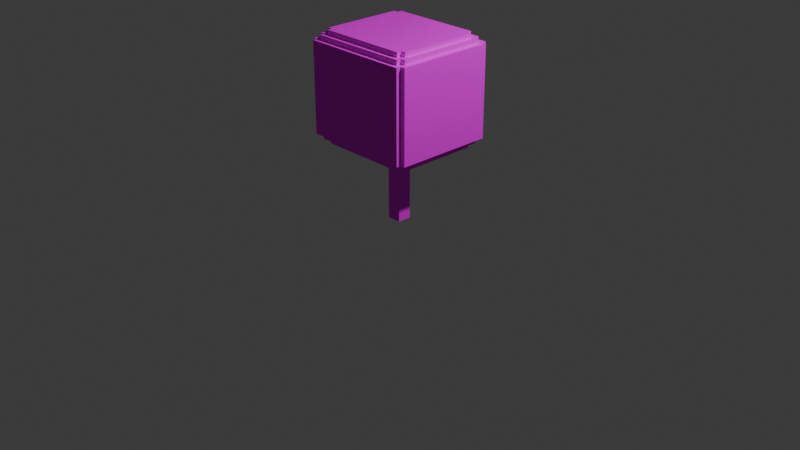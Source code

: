 # Source: drefko.blend  (saved by Blender 4.2.66; exported with 4.5.12 LTS)
import bpy
from mathutils import Matrix  # noqa: F401  (used for matrix-valued properties, if any)

bpy.ops.wm.read_factory_settings(use_empty=True)
scene = bpy.context.scene
scene.name = 'Scene'

# ---- collections
col_collection = bpy.data.collections.new('Collection'); scene.collection.children.link(col_collection)

# ---- images (referenced by path relative to the original .blend; pixels are not part of the script)
import os
ASSET_DIR = os.environ.get("B2B_ASSET_DIR", "")  # directory of the original .blend (textures are referenced by path, not embedded)
HERE = os.path.dirname(os.path.abspath(__file__))  # packed textures are extracted next to this script under _unpacked/

def load_image(name, relpath, width, height, colorspace="sRGB"):
    """Load a texture the original file referenced (path relative to the .blend, or extracted next to this script)."""
    p = next((c for c in (os.path.join(HERE, relpath), os.path.join(ASSET_DIR, relpath)) if relpath and os.path.exists(c)), "")
    if p:
        img = bpy.data.images.load(p, check_existing=True)
        img.name = name
    else:  # same state as the original file: an image datablock whose file is absent (Cycles renders it pink)
        img = bpy.data.images.new(name, width, height)
        img.source = "FILE"
        img.filepath = "//" + (relpath or name)
    img.colorspace_settings.name = colorspace
    return img
img_nicetree_1_png = load_image('nicetree_1.png', 'Nowy folder (2)/textures/source/nicetree/nicetree_1.png', 1024, 1024, 'sRGB')

# ---- materials (node trees are filled in below, after node groups)
mat_material_001 = bpy.data.materials.new('Material.001')
mat_material_001.diffuse_color = (1.0, 1.0, 1.0, 1.0)
mat_material_001.roughness = 1.0

# ---- material node trees
mat_material_001.use_nodes = True; mat_material_001.node_tree.nodes.clear()
_N = mat_material_001.node_tree.nodes; _L = mat_material_001.node_tree.links
n0 = _N.new('ShaderNodeBsdfPrincipled'); n0.name = 'Principled BSDF'; n0.location = (0, 300)
n0.inputs[2].default_value = 1.0
n0.inputs[13].default_value = 0.0
n1 = _N.new('ShaderNodeOutputMaterial'); n1.name = 'Material Output'; n1.location = (280, 300)
n2 = _N.new('ShaderNodeTexImage'); n2.name = 'Image Texture'; n2.location = (-480, 300)
n2.image = img_nicetree_1_png
_L.new(n2.outputs[0], n0.inputs[0])
_L.new(n0.outputs[0], n1.inputs[0])
n1.is_active_output = True

# ---- world
world_world = bpy.data.worlds.new('World'); scene.world = world_world
world_world.use_nodes = True; world_world.node_tree.nodes.clear()
_N = world_world.node_tree.nodes; _L = world_world.node_tree.links
n0 = _N.new('ShaderNodeOutputWorld'); n0.name = 'World Output'; n0.location = (300, 300)
n1 = _N.new('ShaderNodeBackground'); n1.name = 'Background'; n1.location = (10, 300)
n1.inputs[0].default_value = (0.05088, 0.05088, 0.05088, 1.0)
_L.new(n1.outputs[0], n0.inputs[0])
n0.is_active_output = True
world_world.color = (0.05088, 0.05088, 0.05088)
world_world.sun_shadow_jitter_overblur = 0.0

# ---- cameras
cam_camera = bpy.data.cameras.new('Camera')
cam_camera.clip_end = 100.0
cam_camera.ortho_scale = 7.314

# ---- lights
light_light = bpy.data.lights.new('Light', 'POINT')
light_light.energy = 1000.0
light_light.shadow_soft_size = 0.1

# ---- meshes
me_nicetree_scn = bpy.data.meshes.new('nicetree.scn')
me_nicetree_scn.from_pydata([(0.5, 1.4, -0.55), (0.55, 1.4, -0.55), (0.55, 1.55, -0.55), (0.5, 1.55, -0.55), (0.5, 1.75, -0.55), (0.55, 1.75, -0.55), (0.55, 1.8, -0.55), (0.5, 1.8, -0.55), (0.45, 1.75, -0.45), (0.55, 1.75, -0.45), (0.55, 1.8, -0.45), (0.45, 1.8, -0.45), (-0.05, 0.7, -0.15), (0.0, 0.7, -0.15), (0.0, 0.8, -0.15), (-0.05, 0.8, -0.15), (0.1, 0.65, 0.0), (0.15, 0.65, 0.0), (0.15, 0.8, 0.0), (0.1, 0.8, 0.0), (-0.2, 0.7, 0.0), (-0.15, 0.7, 0.0), (-0.15, 0.8, 0.0), (-0.2, 0.8, 0.0), (0.05, 0.6, 0.0), (0.1, 0.6, 0.0), (0.05, 0.65, 0.0), (-0.15, 0.65, 0.0), (-0.1, 0.65, 0.0), (-0.1, 0.7, 0.0), (-0.1, 0.0, 0.05), (0.05, 0.0, 0.05), (0.05, 0.6, 0.05), (-0.1, 0.6, 0.05), (-0.1, 0.65, 0.05), (0.05, 0.65, 0.05), (0.05, 0.8, 0.05), (-0.1, 0.8, 0.05), (-0.05, 0.6, 0.05), (-0.05, 0.65, 0.05), (0.0, 0.6, 0.05), (0.0, 0.65, 0.05), (-0.05, 0.6, 0.1), (0.0, 0.6, 0.1), (0.0, 0.65, 0.1), (-0.05, 0.65, 0.1), (-0.05, 0.65, 0.15), (0.0, 0.65, 0.15), (0.0, 0.8, 0.15), (-0.05, 0.8, 0.15), (-0.3, 1.75, 0.4), (-0.05, 1.75, 0.4), (-0.05, 1.8, 0.4), (-0.3, 1.8, 0.4), (-0.55, 0.8, 0.4), (-0.5, 0.8, 0.4), (-0.5, 0.85, 0.4), (-0.55, 0.85, 0.4), (0.45, 0.8, 0.4), (0.5, 0.8, 0.4), (0.5, 0.85, 0.4), (0.45, 0.85, 0.4), (-0.55, 1.9, 0.4), (-0.5, 1.9, 0.4), (-0.5, 1.95, 0.4), (-0.55, 1.95, 0.4), (0.45, 1.9, 0.4), (0.5, 1.9, 0.4), (0.5, 1.95, 0.4), (0.45, 1.95, 0.4), (-0.5, 0.8, 0.45), (0.45, 0.8, 0.45), (0.45, 0.85, 0.45), (-0.5, 0.85, 0.45), (-0.5, 1.9, 0.45), (0.45, 1.9, 0.45), (0.45, 1.95, 0.45), (-0.5, 1.95, 0.45), (-0.6, 0.85, 0.45), (-0.55, 0.85, 0.45), (-0.55, 0.9, 0.45), (-0.6, 0.9, 0.45), (0.5, 0.85, 0.45), (0.55, 0.85, 0.45), (0.55, 0.9, 0.45), (0.5, 0.9, 0.45), (-0.5, 1.75, 0.45), (-0.45, 1.75, 0.45), (-0.45, 1.8, 0.45), (-0.5, 1.8, 0.45), (-0.6, 1.85, 0.45), (-0.55, 1.85, 0.45), (-0.55, 1.9, 0.45), (-0.6, 1.9, 0.45), (0.5, 1.85, 0.45), (0.55, 1.85, 0.45), (0.55, 1.9, 0.45), (0.5, 1.9, 0.45), (-0.55, 0.85, 0.5), (0.5, 0.85, 0.5), (0.5, 0.9, 0.5), (-0.55, 0.9, 0.5), (-0.55, 1.85, 0.5), (0.5, 1.85, 0.5), (0.5, 1.9, 0.5), (-0.55, 1.9, 0.5), (-0.65, 0.9, 0.5), (-0.6, 0.9, 0.5), (-0.6, 1.85, 0.5), (-0.65, 1.85, 0.5), (0.55, 0.9, 0.5), (0.6, 0.9, 0.5), (0.6, 1.85, 0.5), (0.55, 1.85, 0.5), (-0.6, 0.9, 0.55), (0.55, 0.9, 0.55), (0.55, 1.85, 0.55), (-0.6, 1.85, 0.55), (-0.6, 1.85, -0.6), (0.55, 1.85, -0.6), (0.55, 0.9, -0.6), (-0.6, 0.9, -0.6), (-0.55, 0.9, -0.55), (0.5, 0.9, -0.55), (0.5, 0.85, -0.55), (-0.55, 0.85, -0.55), (-0.55, 1.9, -0.55), (0.5, 1.9, -0.55), (0.5, 1.85, -0.55), (-0.55, 1.85, -0.55), (-0.65, 1.85, -0.55), (-0.6, 1.85, -0.55), (-0.6, 0.9, -0.55), (-0.65, 0.9, -0.55), (0.55, 1.85, -0.55), (0.6, 1.85, -0.55), (0.6, 0.9, -0.55), (0.55, 0.9, -0.55), (-0.5, 0.85, -0.5), (0.45, 0.85, -0.5), (0.45, 0.8, -0.5), (-0.5, 0.8, -0.5), (-0.5, 1.95, -0.5), (0.45, 1.95, -0.5), (0.45, 1.9, -0.5), (-0.5, 1.9, -0.5), (0.5, 1.55, -0.5), (0.55, 1.55, -0.5), (0.55, 1.4, -0.5), (0.5, 1.4, -0.5), (-0.6, 0.9, -0.5), (-0.55, 0.9, -0.5), (-0.55, 0.85, -0.5), (-0.6, 0.85, -0.5), (0.5, 0.9, -0.5), (0.55, 0.9, -0.5), (0.55, 0.85, -0.5), (0.5, 0.85, -0.5), (0.5, 1.8, -0.5), (0.55, 1.8, -0.5), (0.55, 1.75, -0.5), (0.5, 1.75, -0.5), (-0.6, 1.9, -0.5), (-0.55, 1.9, -0.5), (-0.55, 1.85, -0.5), (-0.6, 1.85, -0.5), (0.5, 1.9, -0.5), (0.55, 1.9, -0.5), (0.55, 1.85, -0.5), (0.5, 1.85, -0.5), (-0.55, 0.85, -0.45), (-0.5, 0.85, -0.45), (-0.5, 0.8, -0.45), (-0.55, 0.8, -0.45), (0.45, 0.85, -0.45), (0.5, 0.85, -0.45), (0.5, 0.8, -0.45), (0.45, 0.8, -0.45), (-0.55, 1.95, -0.45), (-0.5, 1.95, -0.45), (-0.5, 1.9, -0.45), (-0.55, 1.9, -0.45), (0.45, 1.95, -0.45), (0.5, 1.95, -0.45), (0.5, 1.9, -0.45), (0.45, 1.9, -0.45), (0.45, 1.8, -0.4), (0.55, 1.8, -0.4), (0.55, 1.75, -0.4), (0.45, 1.75, -0.4), (-0.05, 0.8, -0.2), (0.0, 0.8, -0.2), (0.0, 0.7, -0.2), (-0.05, 0.7, -0.2), (0.0, 0.65, -0.15), (-0.05, 0.65, -0.15), (-0.1, 0.65, -0.1), (0.05, 0.65, -0.1), (0.05, 0.0, -0.1), (-0.1, 0.0, -0.1), (-0.1, 0.8, -0.1), (0.05, 0.8, -0.1), (0.05, 0.7, -0.1), (-0.1, 0.7, -0.1), (-0.05, 0.7, -0.1), (-0.05, 0.65, -0.1), (0.0, 0.7, -0.1), (0.0, 0.65, -0.1), (0.1, 0.8, -0.05), (0.15, 0.8, -0.05), (0.15, 0.65, -0.05), (0.1, 0.65, -0.05), (-0.2, 0.8, -0.05), (-0.15, 0.8, -0.05), (-0.15, 0.7, -0.05), (-0.2, 0.7, -0.05), (0.05, 0.65, -0.05), (0.1, 0.6, -0.05), (0.05, 0.6, -0.05), (-0.1, 0.7, -0.05), (-0.1, 0.65, -0.05), (-0.15, 0.65, -0.05), (-0.05, 0.8, 0.1), (0.0, 0.8, 0.1), (-0.3, 1.8, 0.45), (-0.05, 1.8, 0.45), (-0.05, 1.75, 0.45), (-0.3, 1.75, 0.45), (-0.5, 1.8, 0.5), (-0.45, 1.8, 0.5), (-0.45, 1.75, 0.5), (-0.5, 1.75, 0.5), (-0.2, 0.8, -0.45), (-0.2, 0.8, 0.4), (0.15, 0.8, -0.45), (0.15, 0.8, 0.4), (-0.2, 0.8, -0.5), (0.15, 0.8, -0.5), (0.15, 0.8, -0.2), (-0.2, 0.8, -0.2), (-0.2, 0.8, 0.15), (0.15, 0.8, 0.15), (0.15, 0.8, 0.45), (-0.2, 0.8, 0.45), (-0.2, 0.8, -0.15), (0.15, 0.8, -0.15), (0.15, 0.8, -0.1), (-0.2, 0.8, -0.1), (-0.2, 0.8, 0.05), (0.15, 0.8, 0.05), (0.15, 0.8, 0.1), (-0.2, 0.8, 0.1), (-0.15, 0.8, -0.1), (-0.15, 0.8, 0.05), (0.1, 0.8, -0.1), (0.1, 0.8, 0.05), (-0.1, 0.7, 0.05), (0.05, 0.6, -0.1)], [], [(0, 1, 2, 3), (4, 5, 6, 7), (8, 9, 10, 11), (12, 13, 14, 15), (16, 17, 18, 19), (20, 21, 22, 23), (24, 25, 16, 26), (27, 28, 29, 21), (30, 31, 32, 33), (34, 35, 36, 37), (33, 38, 39, 34), (40, 32, 35, 41), (42, 43, 44, 45), (46, 47, 48, 49), (50, 51, 52, 53), (54, 55, 56, 57), (58, 59, 60, 61), (62, 63, 64, 65), (66, 67, 68, 69), (70, 71, 72, 73), (74, 75, 76, 77), (78, 79, 80, 81), (82, 83, 84, 85), (86, 87, 88, 89), (90, 91, 92, 93), (94, 95, 96, 97), (98, 99, 100, 101), (102, 103, 104, 105), (106, 107, 108, 109), (110, 111, 112, 113), (114, 115, 116, 117), (118, 119, 120, 121), (122, 123, 124, 125), (126, 127, 128, 129), (130, 131, 132, 133), (134, 135, 136, 137), (138, 139, 140, 141), (142, 143, 144, 145), (146, 147, 148, 149), (150, 151, 152, 153), (154, 155, 156, 157), (158, 159, 160, 161), (162, 163, 164, 165), (166, 167, 168, 169), (170, 171, 172, 173), (174, 175, 176, 177), (178, 179, 180, 181), (182, 183, 184, 185), (186, 187, 188, 189), (190, 191, 192, 193), (12, 13, 194, 195), (196, 197, 198, 199), (200, 201, 202, 203), (203, 204, 205, 196), (206, 202, 197, 207), (208, 209, 210, 211), (212, 213, 214, 215), (216, 211, 217, 218), (214, 219, 220, 221), (222, 223, 44, 45), (224, 225, 226, 227), (228, 229, 230, 231), (26, 16, 211, 216), (45, 44, 41, 39), (204, 206, 13, 12), (21, 29, 219, 214), (149, 148, 1, 0), (227, 226, 51, 50), (189, 188, 9, 8), (161, 160, 5, 4), (231, 230, 87, 86), (131, 134, 119, 118), (117, 116, 113, 108), (109, 108, 131, 130), (113, 112, 135, 134), (165, 164, 129, 131), (169, 168, 134, 128), (108, 102, 91, 90), (103, 113, 95, 94), (163, 166, 127, 126), (105, 104, 97, 92), (93, 92, 163, 162), (97, 96, 167, 166), (181, 180, 145, 163), (185, 184, 166, 144), (92, 74, 63, 62), (75, 97, 67, 66), (77, 76, 143, 142), (65, 64, 179, 178), (69, 68, 183, 182), (199, 198, 31, 30), (218, 217, 25, 24), (38, 40, 43, 42), (195, 194, 207, 205), (221, 220, 28, 27), (211, 210, 17, 16), (45, 44, 47, 46), (193, 192, 13, 12), (215, 214, 21, 20), (173, 232, 233, 54), (234, 176, 59, 235), (236, 237, 238, 239), (240, 241, 242, 243), (244, 245, 246, 247), (248, 249, 250, 251), (141, 236, 232, 172), (237, 140, 177, 234), (55, 233, 243, 70), (235, 58, 71, 242), (239, 190, 15, 244), (191, 238, 245, 14), (252, 200, 37, 253), (201, 254, 255, 36), (251, 222, 49, 240), (223, 250, 241, 48), (247, 252, 213, 212), (254, 246, 209, 208), (23, 22, 253, 248), (19, 18, 249, 255), (125, 124, 157, 152), (79, 82, 99, 98), (153, 152, 79, 78), (157, 156, 83, 82), (152, 138, 171, 170), (139, 157, 175, 174), (57, 56, 73, 79), (61, 60, 82, 72), (121, 120, 137, 132), (107, 110, 115, 114), (133, 132, 107, 106), (137, 136, 111, 110), (132, 122, 151, 150), (123, 137, 155, 154), (81, 80, 101, 107), (85, 84, 110, 100), (3, 2, 147, 146), (53, 52, 225, 224), (11, 10, 187, 186), (7, 6, 159, 158), (89, 88, 229, 228), (133, 106, 109, 130), (153, 78, 81, 150), (121, 132, 131, 118), (107, 114, 117, 108), (165, 90, 93, 162), (173, 54, 57, 170), (181, 62, 65, 178), (125, 152, 151, 122), (79, 98, 101, 80), (129, 164, 163, 126), (91, 102, 105, 92), (141, 172, 171, 138), (55, 70, 73, 56), (145, 180, 179, 142), (63, 74, 77, 64), (87, 230, 229, 88), (215, 20, 23, 212), (221, 27, 21, 214), (199, 30, 34, 196), (203, 256, 37, 200), (196, 220, 219, 203), (28, 34, 256, 29), (45, 46, 49, 222), (193, 12, 15, 190), (38, 42, 45, 39), (195, 205, 204, 12), (51, 226, 225, 52), (211, 16, 19, 208), (1, 148, 147, 2), (5, 160, 159, 6), (9, 188, 187, 10), (89, 228, 231, 86), (53, 224, 227, 50), (213, 22, 21, 214), (223, 48, 47, 44), (191, 14, 13, 192), (41, 44, 43, 40), (13, 206, 207, 194), (257, 32, 31, 198), (201, 36, 35, 197), (197, 216, 218, 257), (26, 35, 32, 24), (211, 16, 25, 217), (209, 18, 17, 210), (139, 174, 177, 140), (61, 72, 71, 58), (11, 186, 189, 8), (143, 182, 185, 144), (69, 76, 75, 66), (175, 60, 59, 176), (183, 68, 67, 184), (3, 146, 149, 0), (123, 154, 157, 124), (85, 100, 99, 82), (7, 158, 161, 4), (127, 166, 169, 128), (97, 104, 103, 94), (155, 84, 83, 156), (119, 134, 137, 120), (113, 116, 115, 110), (167, 96, 95, 168), (135, 112, 111, 136)])
_uv = me_nicetree_scn.uv_layers.new(name='UVMap')
_uv.uv.foreach_set('vector', [0.0005, 0.9771, 0.007312, 0.9771, 0.007312, 0.9995, 0.0005, 0.9995, 0.008313, 0.9927, 0.01512, 0.9927, 0.01512, 0.9995, 0.008313, 0.9995, 0.01612, 0.9927, 0.03075, 0.9927, 0.03075, 0.9995, 0.01612, 0.9995, 0.03175, 0.9849, 0.03856, 0.9849, 0.03856, 0.9995, 0.03175, 0.9995, 0.03956, 0.9771, 0.04637, 0.9771, 0.04637, 0.9995, 0.03956, 0.9995, 0.04738, 0.9849, 0.05419, 0.9849, 0.05419, 0.9995, 0.04738, 0.9995, 0.05519, 0.9927, 0.062, 0.9927, 0.062, 0.9995, 0.05519, 0.9995, 0.063, 0.9927, 0.06981, 0.9927, 0.06981, 0.9995, 0.063, 0.9995, 0.07081, 0.9068, 0.09325, 0.9068, 0.09325, 0.9995, 0.07081, 0.9995, 0.09425, 0.9771, 0.1167, 0.9771, 0.1167, 0.9995, 0.09425, 0.9995, 0.1177, 0.9927, 0.1245, 0.9927, 0.1245, 0.9995, 0.1177, 0.9995, 0.1255, 0.9927, 0.1323, 0.9927, 0.1323, 0.9995, 0.1255, 0.9995, 0.1333, 0.9927, 0.1401, 0.9927, 0.1401, 0.9995, 0.1333, 0.9995, 0.1411, 0.9771, 0.1479, 0.9771, 0.1479, 0.9995, 0.1411, 0.9995, 0.1489, 0.9927, 0.187, 0.9927, 0.187, 0.9995, 0.1489, 0.9995, 0.188, 0.9927, 0.1948, 0.9927, 0.1948, 0.9995, 0.188, 0.9995, 0.1958, 0.9927, 0.2026, 0.9927, 0.2026, 0.9995, 0.1958, 0.9995, 0.2036, 0.9927, 0.2104, 0.9927, 0.2104, 0.9995, 0.2036, 0.9995, 0.2114, 0.9927, 0.2183, 0.9927, 0.2183, 0.9995, 0.2114, 0.9995, 0.2192, 0.9927, 0.3667, 0.9927, 0.3667, 0.9995, 0.2192, 0.9995, 0.3677, 0.9927, 0.5151, 0.9927, 0.5151, 0.9995, 0.3677, 0.9995, 0.5161, 0.9927, 0.5229, 0.9927, 0.5229, 0.9995, 0.5161, 0.9995, 0.5239, 0.9927, 0.5307, 0.9927, 0.5307, 0.9995, 0.5239, 0.9995, 0.5318, 0.9927, 0.5386, 0.9927, 0.5386, 0.9995, 0.5318, 0.9995, 0.5396, 0.9927, 0.5464, 0.9927, 0.5464, 0.9995, 0.5396, 0.9995, 0.5474, 0.9927, 0.5542, 0.9927, 0.5542, 0.9995, 0.5474, 0.9995, 0.5552, 0.9927, 0.7182, 0.9927, 0.7182, 0.9995, 0.5552, 0.9995, 0.7193, 0.9927, 0.8823, 0.9927, 0.8823, 0.9995, 0.7193, 0.9995, 0.8833, 0.8521, 0.8901, 0.8521, 0.8901, 0.9995, 0.8833, 0.9995, 0.8911, 0.8521, 0.8979, 0.8521, 0.8979, 0.9995, 0.8911, 0.9995, 0.1489, 0.8443, 0.3276, 0.8443, 0.3276, 0.9917, 0.1489, 0.9917, 0.5073, 0.9917, 0.3286, 0.9917, 0.3286, 0.8443, 0.5073, 0.8443, 0.6714, 0.9917, 0.5083, 0.9917, 0.5083, 0.9849, 0.6714, 0.9849, 0.8354, 0.9917, 0.6724, 0.9917, 0.6724, 0.9849, 0.8354, 0.9849, 0.9057, 0.9995, 0.8989, 0.9995, 0.8989, 0.8521, 0.9057, 0.8521, 0.9136, 0.9995, 0.9068, 0.9995, 0.9068, 0.8521, 0.9136, 0.8521, 0.6557, 0.9839, 0.5083, 0.9839, 0.5083, 0.9771, 0.6557, 0.9771, 0.8042, 0.9839, 0.6568, 0.9839, 0.6568, 0.9771, 0.8042, 0.9771, 0.9214, 0.9995, 0.9146, 0.9995, 0.9146, 0.9771, 0.9214, 0.9771, 0.9292, 0.9995, 0.9224, 0.9995, 0.9224, 0.9927, 0.9292, 0.9927, 0.937, 0.9995, 0.9302, 0.9995, 0.9302, 0.9927, 0.937, 0.9927, 0.9448, 0.9995, 0.938, 0.9995, 0.938, 0.9927, 0.9448, 0.9927, 0.9526, 0.9995, 0.9458, 0.9995, 0.9458, 0.9927, 0.9526, 0.9927, 0.9604, 0.9995, 0.9536, 0.9995, 0.9536, 0.9927, 0.9604, 0.9927, 0.9682, 0.9995, 0.9614, 0.9995, 0.9614, 0.9927, 0.9682, 0.9927, 0.9761, 0.9995, 0.9693, 0.9995, 0.9693, 0.9927, 0.9761, 0.9927, 0.9839, 0.9995, 0.9771, 0.9995, 0.9771, 0.9927, 0.9839, 0.9927, 0.9917, 0.9995, 0.9849, 0.9995, 0.9849, 0.9927, 0.9917, 0.9927, 0.02294, 0.9917, 0.008313, 0.9917, 0.008313, 0.9849, 0.02294, 0.9849, 0.9995, 0.9995, 0.9927, 0.9995, 0.9927, 0.9849, 0.9995, 0.9849, 0.03075, 0.9917, 0.02394, 0.9917, 0.02394, 0.9849, 0.03075, 0.9849, 0.1401, 0.9917, 0.1177, 0.9917, 0.1177, 0.8911, 0.1401, 0.8911, 0.8589, 0.9917, 0.8364, 0.9917, 0.8364, 0.9771, 0.8589, 0.9771, 0.062, 0.9917, 0.05519, 0.9917, 0.05519, 0.9849, 0.062, 0.9849, 0.06981, 0.9917, 0.063, 0.9917, 0.063, 0.9849, 0.06981, 0.9849, 0.8667, 0.9917, 0.8599, 0.9917, 0.8599, 0.9693, 0.8667, 0.9693, 0.8745, 0.9917, 0.8677, 0.9917, 0.8677, 0.9771, 0.8745, 0.9771, 0.8823, 0.9917, 0.8755, 0.9917, 0.8755, 0.9849, 0.8823, 0.9849, 0.9292, 0.9917, 0.9224, 0.9917, 0.9224, 0.9849, 0.9292, 0.9849, 0.937, 0.9917, 0.9302, 0.9917, 0.9302, 0.9693, 0.937, 0.9693, 0.9761, 0.9917, 0.938, 0.9917, 0.938, 0.9849, 0.9761, 0.9849, 0.9839, 0.9917, 0.9771, 0.9917, 0.9771, 0.9849, 0.9839, 0.9849, 0.9849, 0.9849, 0.9917, 0.9849, 0.9917, 0.9917, 0.9849, 0.9917, 0.008313, 0.9771, 0.01512, 0.9771, 0.01512, 0.9839, 0.008313, 0.9839, 0.01612, 0.9771, 0.02294, 0.9771, 0.02294, 0.9839, 0.01612, 0.9839, 0.02394, 0.9771, 0.03075, 0.9771, 0.03075, 0.9839, 0.02394, 0.9839, 0.03175, 0.9771, 0.03856, 0.9771, 0.03856, 0.9839, 0.03175, 0.9839, 0.938, 0.9771, 0.9761, 0.9771, 0.9761, 0.9839, 0.938, 0.9839, 0.04738, 0.9771, 0.062, 0.9771, 0.062, 0.9839, 0.04738, 0.9839, 0.063, 0.9771, 0.06981, 0.9771, 0.06981, 0.9839, 0.063, 0.9839, 0.8052, 0.9771, 0.812, 0.9771, 0.812, 0.9839, 0.8052, 0.9839, 0.5083, 0.9693, 0.687, 0.9693, 0.687, 0.9761, 0.5083, 0.9761, 0.5083, 0.9614, 0.687, 0.9614, 0.687, 0.9682, 0.5083, 0.9682, 0.813, 0.8208, 0.8198, 0.8208, 0.8198, 0.9839, 0.813, 0.9839, 0.8208, 0.8208, 0.8276, 0.8208, 0.8276, 0.9839, 0.8208, 0.9839, 0.8286, 0.9771, 0.8354, 0.9771, 0.8354, 0.9839, 0.8286, 0.9839, 0.8755, 0.9771, 0.8823, 0.9771, 0.8823, 0.9839, 0.8755, 0.9839, 0.9224, 0.9771, 0.9292, 0.9771, 0.9292, 0.9839, 0.9224, 0.9839, 0.9771, 0.9771, 0.9839, 0.9771, 0.9839, 0.9839, 0.9771, 0.9839, 0.5083, 0.9536, 0.6714, 0.9536, 0.6714, 0.9604, 0.5083, 0.9604, 0.5083, 0.9458, 0.6714, 0.9458, 0.6714, 0.9526, 0.5083, 0.9526, 0.9849, 0.8364, 0.9917, 0.8364, 0.9917, 0.9839, 0.9849, 0.9839, 0.9927, 0.8364, 0.9995, 0.8364, 0.9995, 0.9839, 0.9927, 0.9839, 0.0005, 0.9693, 0.007312, 0.9693, 0.007312, 0.9761, 0.0005, 0.9761, 0.008313, 0.9693, 0.01512, 0.9693, 0.01512, 0.9761, 0.008313, 0.9761, 0.01612, 0.9693, 0.02294, 0.9693, 0.02294, 0.9761, 0.01612, 0.9761, 0.02394, 0.9693, 0.03075, 0.9693, 0.03075, 0.9761, 0.02394, 0.9761, 0.5083, 0.7974, 0.6557, 0.7974, 0.6557, 0.9448, 0.5083, 0.9448, 0.03175, 0.8443, 0.03856, 0.8443, 0.03856, 0.9761, 0.03175, 0.9761, 0.03956, 0.8443, 0.04637, 0.8443, 0.04637, 0.9761, 0.03956, 0.9761, 0.04738, 0.9536, 0.06981, 0.9536, 0.06981, 0.9761, 0.04738, 0.9761, 0.09425, 0.9693, 0.1011, 0.9693, 0.1011, 0.9761, 0.09425, 0.9761, 0.1021, 0.9693, 0.1089, 0.9693, 0.1089, 0.9761, 0.1021, 0.9761, 0.1099, 0.9693, 0.1167, 0.9693, 0.1167, 0.9761, 0.1099, 0.9761, 0.1411, 0.9693, 0.1479, 0.9693, 0.1479, 0.9761, 0.1411, 0.9761, 0.688, 0.9693, 0.6948, 0.9693, 0.6948, 0.9761, 0.688, 0.9761, 0.6958, 0.9693, 0.7026, 0.9693, 0.7026, 0.9761, 0.6958, 0.9761, 0.7036, 0.9693, 0.7104, 0.9693, 0.7104, 0.9761, 0.7036, 0.9761, 0.7114, 0.9693, 0.7182, 0.9693, 0.7182, 0.9761, 0.7114, 0.9761, 0.7193, 0.8443, 0.7729, 0.8443, 0.7729, 0.9761, 0.7193, 0.9761, 0.8286, 0.8364, 0.8823, 0.8364, 0.8823, 0.9682, 0.8286, 0.9682, 0.9146, 0.9224, 0.9682, 0.9224, 0.9682, 0.9682, 0.9146, 0.9682, 0.6568, 0.8989, 0.7104, 0.8989, 0.7104, 0.9448, 0.6568, 0.9448, 0.9146, 0.9146, 0.9682, 0.9146, 0.9682, 0.9214, 0.9146, 0.9214, 0.9146, 0.9068, 0.9682, 0.9068, 0.9682, 0.9136, 0.9146, 0.9136, 0.938, 0.9693, 0.9839, 0.9693, 0.9839, 0.9761, 0.938, 0.9761, 0.6724, 0.9536, 0.7182, 0.9536, 0.7182, 0.9604, 0.6724, 0.9604, 0.6724, 0.9458, 0.7182, 0.9458, 0.7182, 0.9526, 0.6724, 0.9526, 0.04738, 0.8989, 0.09325, 0.8989, 0.09325, 0.9057, 0.04738, 0.9057, 0.7739, 0.9693, 0.7964, 0.9693, 0.7964, 0.9761, 0.7739, 0.9761, 0.8286, 0.9693, 0.8511, 0.9693, 0.8511, 0.9761, 0.8286, 0.9761, 0.7974, 0.9536, 0.8042, 0.9536, 0.8042, 0.9761, 0.7974, 0.9761, 0.8052, 0.9536, 0.812, 0.9536, 0.812, 0.9761, 0.8052, 0.9761, 0.0005, 0.9614, 0.02294, 0.9614, 0.02294, 0.9682, 0.0005, 0.9682, 0.09425, 0.9614, 0.1167, 0.9614, 0.1167, 0.9682, 0.09425, 0.9682, 0.8521, 0.9693, 0.8589, 0.9693, 0.8589, 0.9761, 0.8521, 0.9761, 0.8677, 0.9693, 0.8745, 0.9693, 0.8745, 0.9761, 0.8677, 0.9761, 0.8755, 0.9693, 0.8823, 0.9693, 0.8823, 0.9761, 0.8755, 0.9761, 0.9146, 0.9693, 0.9214, 0.9693, 0.9214, 0.9761, 0.9146, 0.9761, 0.0005, 0.8364, 0.1636, 0.8364, 0.1636, 0.8432, 0.0005, 0.8432, 0.1646, 0.8364, 0.3276, 0.8364, 0.3276, 0.8432, 0.1646, 0.8432, 0.7739, 0.8208, 0.7807, 0.8208, 0.7807, 0.9682, 0.7739, 0.9682, 0.7818, 0.8208, 0.7886, 0.8208, 0.7886, 0.9682, 0.7818, 0.9682, 0.9224, 0.9693, 0.9292, 0.9693, 0.9292, 0.9761, 0.9224, 0.9761, 0.02394, 0.9614, 0.03075, 0.9614, 0.03075, 0.9682, 0.02394, 0.9682, 0.1411, 0.9614, 0.1479, 0.9614, 0.1479, 0.9682, 0.1411, 0.9682, 0.688, 0.9614, 0.6948, 0.9614, 0.6948, 0.9682, 0.688, 0.9682, 0.3286, 0.8364, 0.5073, 0.8364, 0.5073, 0.8432, 0.3286, 0.8432, 0.0005, 0.8286, 0.1792, 0.8286, 0.1792, 0.8354, 0.0005, 0.8354, 0.7896, 0.8052, 0.7964, 0.8052, 0.7964, 0.9682, 0.7896, 0.9682, 0.9693, 0.8052, 0.9761, 0.8052, 0.9761, 0.9682, 0.9693, 0.9682, 0.6958, 0.9614, 0.7026, 0.9614, 0.7026, 0.9682, 0.6958, 0.9682, 0.7036, 0.9614, 0.7104, 0.9614, 0.7104, 0.9682, 0.7036, 0.9682, 0.7114, 0.9614, 0.7182, 0.9614, 0.7182, 0.9682, 0.7114, 0.9682, 0.9771, 0.9614, 0.9839, 0.9614, 0.9839, 0.9682, 0.9771, 0.9682, 0.0005, 0.9536, 0.007312, 0.9536, 0.007312, 0.9604, 0.0005, 0.9604, 0.9146, 0.8989, 0.9526, 0.8989, 0.9526, 0.9057, 0.9146, 0.9057, 0.008313, 0.9536, 0.02294, 0.9536, 0.02294, 0.9604, 0.008313, 0.9604, 0.02394, 0.9536, 0.03075, 0.9536, 0.03075, 0.9604, 0.02394, 0.9604, 0.09425, 0.9536, 0.1011, 0.9536, 0.1011, 0.9604, 0.09425, 0.9604, 0.1802, 0.688, 0.3433, 0.688, 0.3433, 0.8354, 0.1802, 0.8354, 0.3442, 0.8286, 0.4917, 0.8286, 0.4917, 0.8354, 0.3442, 0.8354, 0.9771, 0.813, 0.9839, 0.813, 0.9839, 0.9604, 0.9771, 0.9604, 0.7974, 0.8052, 0.8042, 0.8052, 0.8042, 0.9526, 0.7974, 0.9526, 0.0005, 0.8208, 0.1479, 0.8208, 0.1479, 0.8276, 0.0005, 0.8276, 0.8286, 0.8286, 0.9604, 0.8286, 0.9604, 0.8354, 0.8286, 0.8354, 0.3442, 0.8208, 0.4761, 0.8208, 0.4761, 0.8276, 0.3442, 0.8276, 0.1021, 0.9536, 0.1089, 0.9536, 0.1089, 0.9604, 0.1021, 0.9604, 0.1099, 0.9536, 0.1167, 0.9536, 0.1167, 0.9604, 0.1099, 0.9604, 0.1411, 0.9536, 0.1479, 0.9536, 0.1479, 0.9604, 0.1411, 0.9604, 0.0005, 0.9458, 0.007312, 0.9458, 0.007312, 0.9526, 0.0005, 0.9526, 0.008313, 0.9458, 0.01512, 0.9458, 0.01512, 0.9526, 0.008313, 0.9526, 0.01612, 0.9458, 0.02294, 0.9458, 0.02294, 0.9526, 0.01612, 0.9526, 0.02394, 0.9458, 0.03075, 0.9458, 0.03075, 0.9526, 0.02394, 0.9526, 0.04738, 0.9458, 0.05419, 0.9458, 0.05419, 0.9526, 0.04738, 0.9526, 0.05519, 0.9458, 0.062, 0.9458, 0.062, 0.9526, 0.05519, 0.9526, 0.063, 0.938, 0.06981, 0.938, 0.06981, 0.9526, 0.063, 0.9526, 0.09425, 0.9458, 0.1011, 0.9458, 0.1011, 0.9526, 0.09425, 0.9526, 0.0005, 0.8443, 0.02294, 0.8443, 0.02294, 0.9448, 0.0005, 0.9448, 0.09425, 0.9302, 0.1167, 0.9302, 0.1167, 0.9448, 0.09425, 0.9448, 0.1021, 0.9458, 0.1089, 0.9458, 0.1089, 0.9526, 0.1021, 0.9526, 0.1099, 0.9458, 0.1167, 0.9458, 0.1167, 0.9526, 0.1099, 0.9526, 0.1411, 0.9302, 0.1479, 0.9302, 0.1479, 0.9526, 0.1411, 0.9526, 0.8052, 0.938, 0.812, 0.938, 0.812, 0.9526, 0.8052, 0.9526, 0.02394, 0.938, 0.03075, 0.938, 0.03075, 0.9448, 0.02394, 0.9448, 0.04738, 0.938, 0.05419, 0.938, 0.05419, 0.9448, 0.04738, 0.9448, 0.05519, 0.938, 0.062, 0.938, 0.062, 0.9448, 0.05519, 0.9448, 0.7114, 0.9224, 0.7182, 0.9224, 0.7182, 0.9448, 0.7114, 0.9448, 0.02394, 0.9146, 0.03075, 0.9146, 0.03075, 0.937, 0.02394, 0.937, 0.04738, 0.9302, 0.05419, 0.9302, 0.05419, 0.937, 0.04738, 0.937, 0.05519, 0.9302, 0.062, 0.9302, 0.062, 0.937, 0.05519, 0.937, 0.06981, 0.937, 0.063, 0.937, 0.063, 0.9302, 0.06981, 0.9302, 0.812, 0.937, 0.8052, 0.937, 0.8052, 0.9302, 0.812, 0.9302, 0.05419, 0.9292, 0.04738, 0.9292, 0.04738, 0.9146, 0.05419, 0.9146, 0.062, 0.9292, 0.05519, 0.9292, 0.05519, 0.9068, 0.062, 0.9068, 0.06981, 0.9292, 0.063, 0.9292, 0.063, 0.9146, 0.06981, 0.9146, 0.1011, 0.9292, 0.09425, 0.9292, 0.09425, 0.9224, 0.1011, 0.9224, 0.1089, 0.9292, 0.1021, 0.9292, 0.1021, 0.9224, 0.1089, 0.9224, 0.6792, 0.8979, 0.6568, 0.8979, 0.6568, 0.8052, 0.6792, 0.8052, 0.1167, 0.9214, 0.09425, 0.9214, 0.09425, 0.8989, 0.1167, 0.8989, 0.1167, 0.9292, 0.1099, 0.9292, 0.1099, 0.9224, 0.1167, 0.9224, 0.1479, 0.9292, 0.1411, 0.9292, 0.1411, 0.9224, 0.1479, 0.9224, 0.812, 0.9292, 0.8052, 0.9292, 0.8052, 0.9224, 0.812, 0.9224, 0.1479, 0.9214, 0.1411, 0.9214, 0.1411, 0.8989, 0.1479, 0.8989, 0.7182, 0.9214, 0.7114, 0.9214, 0.7114, 0.9146, 0.7182, 0.9146, 0.812, 0.9214, 0.8052, 0.9214, 0.8052, 0.9146, 0.812, 0.9146, 0.03075, 0.9136, 0.02394, 0.9136, 0.02394, 0.9068, 0.03075, 0.9068, 0.05419, 0.9136, 0.04738, 0.9136, 0.04738, 0.9068, 0.05419, 0.9068, 0.06981, 0.9136, 0.063, 0.9136, 0.063, 0.9068, 0.06981, 0.9068, 0.9604, 0.8276, 0.8286, 0.8276, 0.8286, 0.8208, 0.9604, 0.8208, 0.1323, 0.8198, 0.0005, 0.8198, 0.0005, 0.813, 0.1323, 0.813, 0.7182, 0.9136, 0.7114, 0.9136, 0.7114, 0.8911, 0.7182, 0.8911, 0.812, 0.9136, 0.8052, 0.9136, 0.8052, 0.9068, 0.812, 0.9068, 0.03075, 0.9057, 0.02394, 0.9057, 0.02394, 0.8989, 0.03075, 0.8989, 0.812, 0.9057, 0.8052, 0.9057, 0.8052, 0.8989, 0.812, 0.8989, 0.9604, 0.9057, 0.9536, 0.9057, 0.9536, 0.8989, 0.9604, 0.8989, 0.9682, 0.9057, 0.9614, 0.9057, 0.9614, 0.8989, 0.9682, 0.8989, 0.4917, 0.8198, 0.3442, 0.8198, 0.3442, 0.813, 0.4917, 0.813, 0.687, 0.8979, 0.6802, 0.8979, 0.6802, 0.7505, 0.687, 0.7505, 0.6948, 0.8979, 0.688, 0.8979, 0.688, 0.7505, 0.6948, 0.7505, 0.9526, 0.8198, 0.8052, 0.8198, 0.8052, 0.813, 0.9526, 0.813, 0.1636, 0.812, 0.0005, 0.812, 0.0005, 0.6646, 0.1636, 0.6646])
me_nicetree_scn.materials.append(mat_material_001)
me_nicetree_scn.update()

# ---- objects
ob_light = bpy.data.objects.new('Light', light_light)
ob_camera = bpy.data.objects.new('Camera', cam_camera)
ob_nicetree_scn = bpy.data.objects.new('nicetree.scn', me_nicetree_scn)

# ---- transforms, parenting, visibility, modifiers, constraints
ob_light.location = (4.076, 1.005, 5.904)
ob_light.rotation_euler = (0.6503, 0.05522, 1.866)
ob_light.lock_rotations_4d = False
ob_light.empty_display_type = 'ARROWS'
ob_light.color = (0.0, 0.0, 0.0, 0.0)
ob_light.lineart.crease_threshold = 0.0
ob_camera.location = (7.359, -6.926, 4.958)
ob_camera.rotation_euler = (1.109, 0.0, 0.8149)
ob_camera.lock_rotations_4d = False
ob_camera.empty_display_type = 'ARROWS'
ob_camera.color = (0.0, 0.0, 0.0, 0.0)
ob_camera.display_type = 'WIRE'
ob_camera.lineart.crease_threshold = 0.0
ob_nicetree_scn.location = (0.0, 0.0, 0.0)
ob_nicetree_scn.rotation_euler = (1.571, -0.0, 0.0)

# ---- collection membership
col_collection.objects.link(ob_light)
col_collection.objects.link(ob_camera)
col_collection.objects.link(ob_nicetree_scn)

# ---- scene / render settings (as saved in the file)
scene.camera = ob_camera
scene.frame_start = 1; scene.frame_end = 250; scene.frame_set(1)
scene.render.engine = 'BLENDER_EEVEE_NEXT'
bpy.context.view_layer.update()
